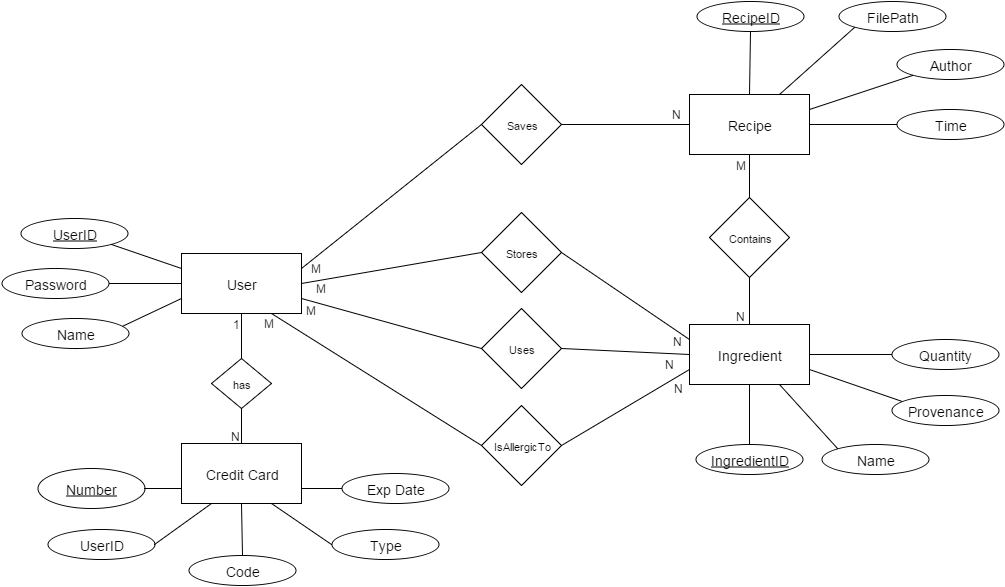

The diagram above was exported from draw.io. Its source (the exported page's mxGraphModel, read from the mxfile embedded in the PNG):
<mxGraphModel dx="2500" dy="720" grid="1" gridSize="10" guides="1" tooltips="1" connect="1" arrows="1" fold="0" page="1" pageScale="1" pageWidth="826" pageHeight="1169" background="#ffffff" math="0">
  <root>
    <mxCell id="0" />
    <mxCell id="1" parent="0" />
    <mxCell id="46" value="" style="html=1;endArrow=none;elbow=vertical;fontSize=11;exitX=0;exitY=0;entryX=1;entryY=0.75;" parent="1" target="4" edge="1">
      <mxGeometry x="-274" y="164" width="100" height="75" as="geometry">
        <mxPoint x="399.5148514851485" y="689.4653465346535" as="sourcePoint" />
        <mxPoint x="288.04958677685954" y="616.8099173553719" as="targetPoint" />
      </mxGeometry>
    </mxCell>
    <mxCell id="2" value="&lt;font style=&quot;font-size: 14px&quot;&gt;Recipe&lt;/font&gt;" style="whiteSpace=wrap;html=1;fontSize=11;" parent="1" vertex="1">
      <mxGeometry x="168" y="376" width="120" height="60" as="geometry" />
    </mxCell>
    <mxCell id="3" value="&lt;font style=&quot;font-size: 14px&quot;&gt;User&lt;/font&gt;" style="whiteSpace=wrap;html=1;fontSize=11;" parent="1" vertex="1">
      <mxGeometry x="-340" y="535" width="120" height="60" as="geometry" />
    </mxCell>
    <mxCell id="4" value="&lt;font style=&quot;font-size: 14px&quot;&gt;Ingredient&lt;/font&gt;" style="whiteSpace=wrap;html=1;fontSize=11;" parent="1" vertex="1">
      <mxGeometry x="168" y="606" width="120" height="60" as="geometry" />
    </mxCell>
    <mxCell id="14" value="" style="html=1;endArrow=none;elbow=vertical;fontSize=11;entryX=0.5;entryY=1;exitX=0;exitY=0.75;" parent="1" source="3" target="7" edge="1">
      <mxGeometry width="100" height="75" relative="1" as="geometry">
        <mxPoint x="-60" y="500" as="sourcePoint" />
        <mxPoint x="40" y="425" as="targetPoint" />
      </mxGeometry>
    </mxCell>
    <mxCell id="17" value="" style="html=1;endArrow=none;elbow=vertical;fontSize=11;entryX=1;entryY=0.5;exitX=0;exitY=0.5;" parent="1" source="3" target="6" edge="1">
      <mxGeometry x="-310" y="515" width="100" height="75" as="geometry">
        <mxPoint x="-310" y="575" as="sourcePoint" />
        <mxPoint x="-276" y="515" as="targetPoint" />
      </mxGeometry>
    </mxCell>
    <mxCell id="20" value="" style="html=1;endArrow=none;elbow=vertical;fontSize=11;entryX=0;entryY=1;exitX=0.75;exitY=0;" parent="1" source="2" target="138" edge="1">
      <mxGeometry x="-89" y="213" width="100" height="75" as="geometry">
        <mxPoint x="-89" y="273" as="sourcePoint" />
        <mxPoint x="337" y="307" as="targetPoint" />
      </mxGeometry>
    </mxCell>
    <mxCell id="22" value="&lt;font style=&quot;font-size: 14px&quot;&gt;&lt;u&gt;UserID&lt;/u&gt;&lt;/font&gt;" style="ellipse;whiteSpace=wrap;html=1;fontSize=11;" parent="1" vertex="1">
      <mxGeometry x="-501" y="500" width="107" height="30" as="geometry" />
    </mxCell>
    <mxCell id="25" value="Contains" style="rhombus;whiteSpace=wrap;html=1;fontSize=11;" parent="1" vertex="1">
      <mxGeometry x="188" y="479" width="80" height="80" as="geometry" />
    </mxCell>
    <mxCell id="26" value="Saves" style="rhombus;whiteSpace=wrap;html=1;fontSize=11;" parent="1" vertex="1">
      <mxGeometry x="-40" y="366" width="80" height="80" as="geometry" />
    </mxCell>
    <mxCell id="27" value="&lt;font style=&quot;font-size: 14px&quot;&gt;Author&lt;/font&gt;" style="ellipse;whiteSpace=wrap;html=1;fontSize=11;" parent="1" vertex="1">
      <mxGeometry x="375" y="331" width="107" height="30" as="geometry" />
    </mxCell>
    <mxCell id="30" value="" style="html=1;endArrow=none;elbow=vertical;fontSize=11;exitX=0;exitY=1;entryX=1;entryY=0.25;" parent="1" source="27" target="2" edge="1">
      <mxGeometry x="-450" y="59" width="100" height="75" as="geometry">
        <mxPoint x="-420" y="119" as="sourcePoint" />
        <mxPoint x="-439" y="63" as="targetPoint" />
      </mxGeometry>
    </mxCell>
    <mxCell id="31" value="&lt;font style=&quot;font-size: 14px&quot;&gt;Time&lt;/font&gt;" style="ellipse;whiteSpace=wrap;html=1;fontSize=11;" parent="1" vertex="1">
      <mxGeometry x="375" y="391" width="107" height="30" as="geometry" />
    </mxCell>
    <mxCell id="32" value="" style="html=1;endArrow=none;elbow=vertical;fontSize=11;exitX=0;exitY=0.5;entryX=1;entryY=0.5;" parent="1" source="31" target="2" edge="1">
      <mxGeometry x="-450" y="59" width="100" height="75" as="geometry">
        <mxPoint x="-420" y="119" as="sourcePoint" />
        <mxPoint x="-439" y="63" as="targetPoint" />
      </mxGeometry>
    </mxCell>
    <mxCell id="40" value="" style="html=1;endArrow=none;elbow=vertical;fontSize=11;exitX=0;exitY=0.25;entryX=1;entryY=1;" parent="1" source="3" target="22" edge="1">
      <mxGeometry x="-441" y="321" width="100" height="75" as="geometry">
        <mxPoint x="-411" y="381" as="sourcePoint" />
        <mxPoint x="-430" y="325" as="targetPoint" />
      </mxGeometry>
    </mxCell>
    <mxCell id="43" value="&lt;div&gt;&lt;font style=&quot;font-size: 14px&quot;&gt;Quantity&lt;/font&gt;&lt;/div&gt;" style="ellipse;whiteSpace=wrap;html=1;fontSize=11;" parent="1" vertex="1">
      <mxGeometry x="370" y="621" width="107" height="30" as="geometry" />
    </mxCell>
    <mxCell id="44" value="" style="html=1;endArrow=none;elbow=vertical;fontSize=11;exitX=0;exitY=0.5;entryX=1;entryY=0.5;" parent="1" source="43" target="4" edge="1">
      <mxGeometry x="-274" y="164" width="100" height="75" as="geometry">
        <mxPoint x="-244" y="224" as="sourcePoint" />
        <mxPoint x="288.04958677685954" y="601.9338842975208" as="targetPoint" />
      </mxGeometry>
    </mxCell>
    <mxCell id="48" value="&lt;font style=&quot;font-size: 14px&quot;&gt;Name&lt;/font&gt;" style="ellipse;whiteSpace=wrap;html=1;fontSize=11;" parent="1" vertex="1">
      <mxGeometry x="300" y="726" width="107" height="30" as="geometry" />
    </mxCell>
    <mxCell id="49" value="" style="html=1;endArrow=none;elbow=vertical;fontSize=11;entryX=0.75;entryY=1;exitX=0;exitY=0;" parent="1" source="48" target="4" edge="1">
      <mxGeometry x="-277" y="166" width="100" height="75" as="geometry">
        <mxPoint x="378" y="750" as="sourcePoint" />
        <mxPoint x="258.29752066115725" y="631.6859504132233" as="targetPoint" />
      </mxGeometry>
    </mxCell>
    <mxCell id="55" value="" style="html=1;endArrow=none;elbow=vertical;fontSize=11;exitX=0;exitY=0.5;entryX=0.75;entryY=1;" parent="1" source="92" target="3" edge="1">
      <mxGeometry x="-431" y="331" width="100" height="75" as="geometry">
        <mxPoint x="-81.59036144578295" y="724.6144578313254" as="sourcePoint" />
        <mxPoint x="250" y="605" as="targetPoint" />
      </mxGeometry>
    </mxCell>
    <mxCell id="57" value="&lt;font style=&quot;font-size: 14px&quot;&gt;&lt;u&gt;IngredientID&lt;/u&gt;&lt;/font&gt;" style="ellipse;whiteSpace=wrap;html=1;fontSize=11;" parent="1" vertex="1">
      <mxGeometry x="174" y="726" width="107" height="30" as="geometry" />
    </mxCell>
    <mxCell id="58" value="" style="html=1;endArrow=none;elbow=vertical;fontSize=11;entryX=0.5;entryY=1;exitX=0.5;exitY=0;" parent="1" source="57" target="4" edge="1">
      <mxGeometry x="-274" y="164" width="100" height="75" as="geometry">
        <mxPoint x="318" y="763" as="sourcePoint" />
        <mxPoint x="227.7190082644629" y="631.6859504132233" as="targetPoint" />
      </mxGeometry>
    </mxCell>
    <mxCell id="60" value="&lt;font style=&quot;font-size: 14px&quot;&gt;Exp Date&lt;/font&gt;" style="ellipse;whiteSpace=wrap;html=1;fontSize=11;" parent="1" vertex="1">
      <mxGeometry x="-180" y="755" width="107" height="30" as="geometry" />
    </mxCell>
    <mxCell id="61" value="&lt;font style=&quot;font-size: 14px&quot;&gt;Credit Card&lt;/font&gt;" style="whiteSpace=wrap;html=1;fontSize=11;" parent="1" vertex="1">
      <mxGeometry x="-340" y="725" width="120" height="60" as="geometry" />
    </mxCell>
    <mxCell id="63" value="&lt;font style=&quot;font-size: 14px&quot;&gt;Type&lt;/font&gt;" style="ellipse;whiteSpace=wrap;html=1;fontSize=11;" parent="1" vertex="1">
      <mxGeometry x="-190" y="811" width="107" height="30" as="geometry" />
    </mxCell>
    <mxCell id="65" value="&lt;u&gt;&lt;font style=&quot;font-size: 14px&quot;&gt;Number&lt;/font&gt;&lt;/u&gt;" style="ellipse;whiteSpace=wrap;html=1;fontSize=11;" parent="1" vertex="1">
      <mxGeometry x="-484" y="750" width="107" height="40" as="geometry" />
    </mxCell>
    <mxCell id="66" value="&lt;font style=&quot;font-size: 11px&quot;&gt;has&lt;/font&gt;&lt;br&gt;" style="rhombus;whiteSpace=wrap;html=1;fontSize=11;" parent="1" vertex="1">
      <mxGeometry x="-310" y="640" width="60" height="50" as="geometry" />
    </mxCell>
    <mxCell id="67" value="" style="html=1;endArrow=none;elbow=vertical;fontSize=11;exitX=0.5;exitY=0;entryX=0.5;entryY=1;" parent="1" source="66" target="3" edge="1">
      <mxGeometry x="-614" y="326" width="100" height="75" as="geometry">
        <mxPoint x="-263" y="660" as="sourcePoint" />
        <mxPoint x="-463" y="590" as="targetPoint" />
      </mxGeometry>
    </mxCell>
    <mxCell id="68" value="" style="html=1;endArrow=none;elbow=vertical;fontSize=11;exitX=0.5;exitY=0;entryX=0.5;entryY=1;" parent="1" source="61" target="66" edge="1">
      <mxGeometry x="-411" y="351" width="100" height="75" as="geometry">
        <mxPoint x="-60" y="685" as="sourcePoint" />
        <mxPoint x="-260" y="615" as="targetPoint" />
      </mxGeometry>
    </mxCell>
    <mxCell id="76" value="Stores" style="rhombus;whiteSpace=wrap;html=1;fontSize=11;" parent="1" vertex="1">
      <mxGeometry x="-40" y="494" width="80" height="80" as="geometry" />
    </mxCell>
    <mxCell id="7" value="&lt;font style=&quot;font-size: 14px&quot;&gt;Name&lt;/font&gt;" style="ellipse;whiteSpace=wrap;html=1;fontSize=11;" parent="1" vertex="1">
      <mxGeometry x="-500" y="600" width="107" height="30" as="geometry" />
    </mxCell>
    <mxCell id="6" value="&lt;font style=&quot;font-size: 14px&quot;&gt;Password&lt;/font&gt;" style="ellipse;whiteSpace=wrap;html=1;fontSize=11;" parent="1" vertex="1">
      <mxGeometry x="-520" y="550" width="107" height="30" as="geometry" />
    </mxCell>
    <mxCell id="92" value="IsAllergicTo" style="rhombus;whiteSpace=wrap;html=1;fontSize=11;" parent="1" vertex="1">
      <mxGeometry x="-40" y="687" width="80" height="80" as="geometry" />
    </mxCell>
    <mxCell id="100" value="" style="html=1;endArrow=none;elbow=vertical;fontSize=11;exitX=0;exitY=0.5;entryX=1;entryY=0.25;" parent="1" source="26" target="3" edge="1">
      <mxGeometry x="-421" y="341" width="100" height="75" as="geometry">
        <mxPoint x="-29.793103448275815" y="690.2413793103449" as="sourcePoint" />
        <mxPoint x="-209.79310344827582" y="590.2413793103449" as="targetPoint" />
      </mxGeometry>
    </mxCell>
    <mxCell id="101" value="" style="html=1;endArrow=none;elbow=vertical;fontSize=11;exitX=0;exitY=0.5;entryX=1;entryY=0.5;" parent="1" source="76" target="3" edge="1">
      <mxGeometry x="-411" y="291" width="100" height="75" as="geometry">
        <mxPoint x="-19.793103448275815" y="640.2413793103449" as="sourcePoint" />
        <mxPoint x="-199.79310344827582" y="540.2413793103449" as="targetPoint" />
      </mxGeometry>
    </mxCell>
    <mxCell id="102" value="" style="html=1;endArrow=none;elbow=vertical;fontSize=11;exitX=0;exitY=0.25;entryX=1;entryY=0.5;" parent="1" source="4" target="76" edge="1">
      <mxGeometry x="-401" y="361" width="100" height="75" as="geometry">
        <mxPoint x="-9.793103448275815" y="710.2413793103449" as="sourcePoint" />
        <mxPoint x="-189.79310344827582" y="610.2413793103449" as="targetPoint" />
      </mxGeometry>
    </mxCell>
    <mxCell id="103" value="" style="html=1;endArrow=none;elbow=vertical;fontSize=11;exitX=0;exitY=0.5;entryX=1;entryY=0.5;" parent="1" source="2" target="26" edge="1">
      <mxGeometry x="-391" y="371" width="100" height="75" as="geometry">
        <mxPoint x="0.20689655172418497" y="720.2413793103449" as="sourcePoint" />
        <mxPoint x="-179.79310344827582" y="620.2413793103449" as="targetPoint" />
      </mxGeometry>
    </mxCell>
    <mxCell id="104" value="" style="html=1;endArrow=none;elbow=vertical;fontSize=11;exitX=0;exitY=0.75;entryX=1;entryY=0.5;" parent="1" source="4" target="92" edge="1">
      <mxGeometry x="-381" y="381" width="100" height="75" as="geometry">
        <mxPoint x="10.206896551724185" y="730.2413793103449" as="sourcePoint" />
        <mxPoint x="-169.79310344827582" y="630.2413793103449" as="targetPoint" />
      </mxGeometry>
    </mxCell>
    <mxCell id="105" value="" style="html=1;endArrow=none;elbow=vertical;fontSize=11;exitX=0.5;exitY=0;entryX=0.5;entryY=1;" parent="1" source="25" target="2" edge="1">
      <mxGeometry x="-433" y="352" width="100" height="75" as="geometry">
        <mxPoint x="-41.793103448275815" y="701.2413793103449" as="sourcePoint" />
        <mxPoint x="-221.79310344827582" y="601.2413793103449" as="targetPoint" />
      </mxGeometry>
    </mxCell>
    <mxCell id="106" value="" style="html=1;endArrow=none;elbow=vertical;fontSize=11;exitX=0.5;exitY=0;entryX=0.5;entryY=1;" parent="1" source="4" target="25" edge="1">
      <mxGeometry x="-433" y="515" width="100" height="75" as="geometry">
        <mxPoint x="227.8620689655172" y="649.0689655172414" as="sourcePoint" />
        <mxPoint x="227.8620689655172" y="566.3103448275863" as="targetPoint" />
      </mxGeometry>
    </mxCell>
    <mxCell id="108" value="&lt;font style=&quot;font-size: 14px&quot;&gt;UserID&lt;/font&gt;" style="ellipse;whiteSpace=wrap;html=1;fontSize=11;" parent="1" vertex="1">
      <mxGeometry x="-474" y="811" width="107" height="30" as="geometry" />
    </mxCell>
    <mxCell id="110" value="&lt;font style=&quot;font-size: 14px&quot;&gt;Code&lt;/font&gt;" style="ellipse;whiteSpace=wrap;html=1;fontSize=11;" parent="1" vertex="1">
      <mxGeometry x="-333" y="837" width="107" height="30" as="geometry" />
    </mxCell>
    <mxCell id="113" value="" style="html=1;endArrow=none;elbow=vertical;fontSize=11;entryX=1;entryY=0.5;exitX=0;exitY=0.75;" parent="1" source="61" target="65" edge="1">
      <mxGeometry x="-280" y="705" width="100" height="75" as="geometry">
        <mxPoint x="-340" y="775" as="sourcePoint" />
        <mxPoint x="-382.8965517241379" y="755.2413793103449" as="targetPoint" />
      </mxGeometry>
    </mxCell>
    <mxCell id="115" value="" style="html=1;endArrow=none;elbow=vertical;fontSize=11;entryX=1;entryY=0.5;exitX=0.25;exitY=1;" parent="1" source="61" target="108" edge="1">
      <mxGeometry x="-260" y="725" width="100" height="75" as="geometry">
        <mxPoint x="-319.7931034482758" y="774.8965517241379" as="sourcePoint" />
        <mxPoint x="-372.2068965517242" y="774.8965517241379" as="targetPoint" />
      </mxGeometry>
    </mxCell>
    <mxCell id="116" value="" style="html=1;endArrow=none;elbow=vertical;fontSize=11;entryX=0.5;entryY=0;exitX=0.5;exitY=1;" parent="1" source="61" target="110" edge="1">
      <mxGeometry x="-250" y="735" width="100" height="75" as="geometry">
        <mxPoint x="-309.7931034482758" y="784.8965517241379" as="sourcePoint" />
        <mxPoint x="-362.2068965517242" y="784.8965517241379" as="targetPoint" />
      </mxGeometry>
    </mxCell>
    <mxCell id="117" value="" style="html=1;endArrow=none;elbow=vertical;fontSize=11;entryX=0;entryY=0.5;exitX=0.75;exitY=1;" parent="1" source="61" target="63" edge="1">
      <mxGeometry x="-240" y="745" width="100" height="75" as="geometry">
        <mxPoint x="-190" y="776" as="sourcePoint" />
        <mxPoint x="-352.2068965517242" y="794.8965517241379" as="targetPoint" />
      </mxGeometry>
    </mxCell>
    <mxCell id="118" value="" style="html=1;endArrow=none;elbow=vertical;fontSize=11;entryX=1;entryY=0.75;exitX=0;exitY=0.5;" parent="1" source="60" target="61" edge="1">
      <mxGeometry x="-230" y="755" width="100" height="75" as="geometry">
        <mxPoint x="-289.7931034482758" y="804.8965517241379" as="sourcePoint" />
        <mxPoint x="-342.2068965517242" y="804.8965517241379" as="targetPoint" />
      </mxGeometry>
    </mxCell>
    <mxCell id="120" value="Uses" style="rhombus;whiteSpace=wrap;html=1;fontSize=11;" parent="1" vertex="1">
      <mxGeometry x="-40" y="590" width="80" height="80" as="geometry" />
    </mxCell>
    <mxCell id="121" value="" style="html=1;endArrow=none;elbow=vertical;fontSize=11;exitX=0;exitY=0.5;entryX=1;entryY=0.75;" parent="1" source="120" target="3" edge="1">
      <mxGeometry x="-88" y="611" width="100" height="75" as="geometry">
        <mxPoint x="303.2068965517242" y="960.2413793103449" as="sourcePoint" />
        <mxPoint x="102.71287128712856" y="884.7128712871288" as="targetPoint" />
      </mxGeometry>
    </mxCell>
    <mxCell id="122" value="" style="html=1;endArrow=none;elbow=vertical;fontSize=11;exitX=0;exitY=0.5;entryX=1;entryY=0.5;" parent="1" source="4" target="120" edge="1">
      <mxGeometry x="-78" y="681" width="100" height="75" as="geometry">
        <mxPoint x="490.8316831683169" y="919.3663366336634" as="sourcePoint" />
        <mxPoint x="133.20689655172418" y="930.2413793103449" as="targetPoint" />
      </mxGeometry>
    </mxCell>
    <mxCell id="123" value="&lt;span style=&quot;font-size: 14px ; line-height: 16.8px&quot;&gt;Provenance&lt;/span&gt;" style="ellipse;whiteSpace=wrap;html=1;fontSize=11;" parent="1" vertex="1">
      <mxGeometry x="370" y="677" width="107" height="30" as="geometry" />
    </mxCell>
    <mxCell id="124" value="1" style="text;html=1;resizable=0;autosize=1;align=left;verticalAlign=top;spacingTop=-4;points=[];" parent="1" vertex="1">
      <mxGeometry x="-291" y="596" width="20" height="20" as="geometry" />
    </mxCell>
    <mxCell id="127" value="M" style="text;html=1;resizable=0;autosize=1;align=left;verticalAlign=top;spacingTop=-4;points=[];" parent="1" vertex="1">
      <mxGeometry x="-260" y="595" width="30" height="20" as="geometry" />
    </mxCell>
    <mxCell id="128" value="N" style="text;html=1;resizable=0;autosize=1;align=left;verticalAlign=top;spacingTop=-4;points=[];" parent="1" vertex="1">
      <mxGeometry x="-293" y="708" width="20" height="20" as="geometry" />
    </mxCell>
    <mxCell id="129" value="M" style="text;html=1;resizable=0;autosize=1;align=left;verticalAlign=top;spacingTop=-4;points=[];" parent="1" vertex="1">
      <mxGeometry x="-213" y="540" width="30" height="20" as="geometry" />
    </mxCell>
    <mxCell id="130" value="M" style="text;html=1;resizable=0;autosize=1;align=left;verticalAlign=top;spacingTop=-4;points=[];" parent="1" vertex="1">
      <mxGeometry x="-208" y="560" width="30" height="20" as="geometry" />
    </mxCell>
    <mxCell id="131" value="M" style="text;html=1;resizable=0;autosize=1;align=left;verticalAlign=top;spacingTop=-4;points=[];" parent="1" vertex="1">
      <mxGeometry x="-218" y="582" width="30" height="20" as="geometry" />
    </mxCell>
    <mxCell id="132" value="N" style="text;html=1;resizable=0;autosize=1;align=left;verticalAlign=top;spacingTop=-4;points=[];" parent="1" vertex="1">
      <mxGeometry x="148" y="386" width="20" height="20" as="geometry" />
    </mxCell>
    <mxCell id="133" value="N" style="text;html=1;resizable=0;autosize=1;align=left;verticalAlign=top;spacingTop=-4;points=[];" parent="1" vertex="1">
      <mxGeometry x="149" y="613" width="20" height="20" as="geometry" />
    </mxCell>
    <mxCell id="134" value="N" style="text;html=1;resizable=0;autosize=1;align=left;verticalAlign=top;spacingTop=-4;points=[];" parent="1" vertex="1">
      <mxGeometry x="141" y="636" width="20" height="20" as="geometry" />
    </mxCell>
    <mxCell id="135" value="N" style="text;html=1;resizable=0;autosize=1;align=left;verticalAlign=top;spacingTop=-4;points=[];" parent="1" vertex="1">
      <mxGeometry x="150" y="660" width="20" height="20" as="geometry" />
    </mxCell>
    <mxCell id="136" value="M" style="text;html=1;resizable=0;autosize=1;align=left;verticalAlign=top;spacingTop=-4;points=[];" parent="1" vertex="1">
      <mxGeometry x="212" y="437" width="30" height="20" as="geometry" />
    </mxCell>
    <mxCell id="137" value="N" style="text;html=1;resizable=0;autosize=1;align=left;verticalAlign=top;spacingTop=-4;points=[];" parent="1" vertex="1">
      <mxGeometry x="212" y="588" width="20" height="20" as="geometry" />
    </mxCell>
    <mxCell id="138" value="&lt;font style=&quot;font-size: 14px&quot;&gt;FilePath&lt;/font&gt;" style="ellipse;whiteSpace=wrap;html=1;fontSize=11;" vertex="1" parent="1">
      <mxGeometry x="317" y="283" width="107" height="30" as="geometry" />
    </mxCell>
    <mxCell id="139" value="&lt;font style=&quot;font-size: 14px&quot;&gt;&lt;u&gt;RecipeID&lt;/u&gt;&lt;/font&gt;" style="ellipse;whiteSpace=wrap;html=1;fontSize=11;" vertex="1" parent="1">
      <mxGeometry x="175" y="283" width="107" height="30" as="geometry" />
    </mxCell>
    <mxCell id="142" value="" style="html=1;endArrow=none;elbow=vertical;fontSize=11;exitX=0.5;exitY=0;entryX=0.5;entryY=1;" edge="1" parent="1" source="2" target="139">
      <mxGeometry x="-440" y="69" width="100" height="75" as="geometry">
        <mxPoint x="385" y="416" as="sourcePoint" />
        <mxPoint x="298" y="416" as="targetPoint" />
      </mxGeometry>
    </mxCell>
  </root>
</mxGraphModel>